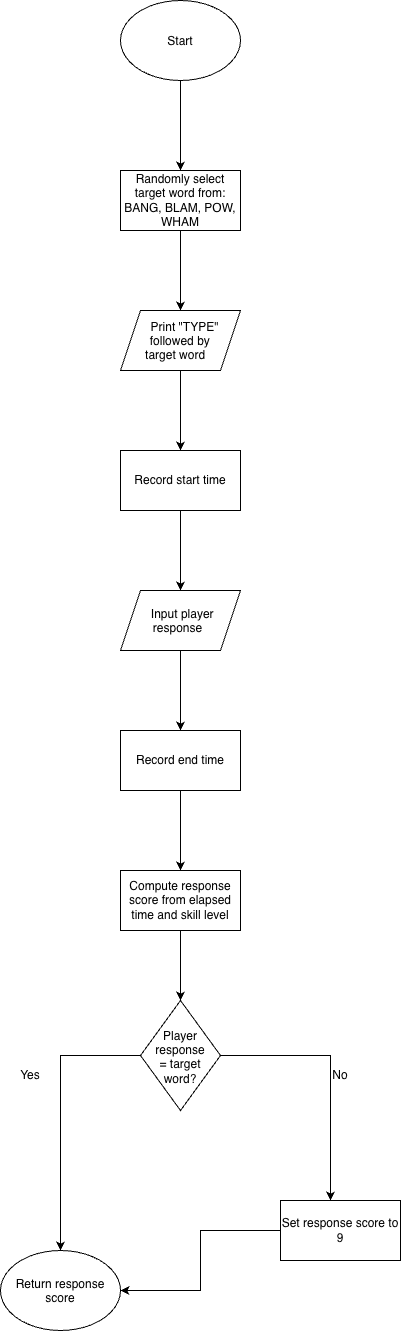

The diagram above was exported from draw.io. Its source (the exported page's mxGraphModel, read from the mxfile embedded in the PNG):
<mxGraphModel dx="1600" dy="551" grid="1" gridSize="10" guides="1" tooltips="1" connect="1" arrows="1" fold="1" page="1" pageScale="1" pageWidth="850" pageHeight="1100" math="0" shadow="0">
  <root>
    <mxCell id="0" />
    <mxCell id="1" parent="0" />
    <mxCell id="Lg7czphoJefENSbSAFgL-3" edge="1" parent="1" source="Lg7czphoJefENSbSAFgL-1" style="edgeStyle=orthogonalEdgeStyle;rounded=0;orthogonalLoop=1;jettySize=auto;html=1;defaultLabelBackgroundColor=page;" target="Lg7czphoJefENSbSAFgL-2" value="">
      <mxGeometry relative="1" as="geometry" />
    </mxCell>
    <mxCell id="Lg7czphoJefENSbSAFgL-1" parent="1" style="ellipse;whiteSpace=wrap;html=1;shapeInside=1;" value="Start" vertex="1">
      <mxGeometry height="80" width="120" x="110" y="70" as="geometry" />
    </mxCell>
    <mxCell id="Lg7czphoJefENSbSAFgL-5" edge="1" parent="1" source="Lg7czphoJefENSbSAFgL-2" style="edgeStyle=orthogonalEdgeStyle;rounded=0;orthogonalLoop=1;jettySize=auto;html=1;defaultLabelBackgroundColor=page;" target="Lg7czphoJefENSbSAFgL-4" value="">
      <mxGeometry relative="1" as="geometry" />
    </mxCell>
    <mxCell id="Lg7czphoJefENSbSAFgL-2" parent="1" style="whiteSpace=wrap;html=1;" value="&lt;div&gt;Randomly select target word from:&lt;/div&gt;&lt;div&gt;BANG, BLAM, POW, WHAM&lt;/div&gt;" vertex="1">
      <mxGeometry height="60" width="120" x="110" y="240" as="geometry" />
    </mxCell>
    <mxCell id="Lg7czphoJefENSbSAFgL-7" edge="1" parent="1" source="Lg7czphoJefENSbSAFgL-4" style="edgeStyle=orthogonalEdgeStyle;rounded=0;orthogonalLoop=1;jettySize=auto;html=1;defaultLabelBackgroundColor=page;" target="Lg7czphoJefENSbSAFgL-6" value="">
      <mxGeometry relative="1" as="geometry" />
    </mxCell>
    <mxCell id="Lg7czphoJefENSbSAFgL-4" parent="1" style="shape=parallelogram;perimeter=parallelogramPerimeter;whiteSpace=wrap;html=1;shapeInside=1;fixedSize=1;" value="Print &quot;TYPE&quot; followed by target word" vertex="1">
      <mxGeometry height="60" width="120" x="110" y="380" as="geometry" />
    </mxCell>
    <mxCell id="Lg7czphoJefENSbSAFgL-9" edge="1" parent="1" source="Lg7czphoJefENSbSAFgL-6" style="edgeStyle=orthogonalEdgeStyle;rounded=0;orthogonalLoop=1;jettySize=auto;html=1;defaultLabelBackgroundColor=page;" target="Lg7czphoJefENSbSAFgL-8" value="">
      <mxGeometry relative="1" as="geometry" />
    </mxCell>
    <mxCell id="Lg7czphoJefENSbSAFgL-6" parent="1" style="whiteSpace=wrap;html=1;" value="Record start time" vertex="1">
      <mxGeometry height="60" width="120" x="110" y="520" as="geometry" />
    </mxCell>
    <mxCell id="Lg7czphoJefENSbSAFgL-11" edge="1" parent="1" source="Lg7czphoJefENSbSAFgL-8" style="edgeStyle=orthogonalEdgeStyle;rounded=0;orthogonalLoop=1;jettySize=auto;html=1;defaultLabelBackgroundColor=page;" target="Lg7czphoJefENSbSAFgL-10" value="">
      <mxGeometry relative="1" as="geometry" />
    </mxCell>
    <mxCell id="Lg7czphoJefENSbSAFgL-8" parent="1" style="shape=parallelogram;perimeter=parallelogramPerimeter;whiteSpace=wrap;html=1;shapeInside=1;fixedSize=1;" value="Input player response" vertex="1">
      <mxGeometry height="60" width="120" x="110" y="660" as="geometry" />
    </mxCell>
    <mxCell id="Lg7czphoJefENSbSAFgL-13" edge="1" parent="1" source="Lg7czphoJefENSbSAFgL-10" style="edgeStyle=orthogonalEdgeStyle;rounded=0;orthogonalLoop=1;jettySize=auto;html=1;defaultLabelBackgroundColor=page;" target="Lg7czphoJefENSbSAFgL-12" value="">
      <mxGeometry relative="1" as="geometry" />
    </mxCell>
    <mxCell id="Lg7czphoJefENSbSAFgL-10" parent="1" style="whiteSpace=wrap;html=1;" value="Record end time" vertex="1">
      <mxGeometry height="60" width="120" x="110" y="800" as="geometry" />
    </mxCell>
    <mxCell id="Lg7czphoJefENSbSAFgL-15" edge="1" parent="1" source="Lg7czphoJefENSbSAFgL-12" style="edgeStyle=orthogonalEdgeStyle;rounded=0;orthogonalLoop=1;jettySize=auto;html=1;defaultLabelBackgroundColor=page;" target="Lg7czphoJefENSbSAFgL-14" value="">
      <mxGeometry relative="1" as="geometry" />
    </mxCell>
    <mxCell id="Lg7czphoJefENSbSAFgL-12" parent="1" style="whiteSpace=wrap;html=1;" value="Compute response score from elapsed time and skill level" vertex="1">
      <mxGeometry height="60" width="120" x="110" y="940" as="geometry" />
    </mxCell>
    <mxCell id="Lg7czphoJefENSbSAFgL-16" edge="1" parent="1" source="Lg7czphoJefENSbSAFgL-14" style="edgeStyle=orthogonalEdgeStyle;rounded=0;orthogonalLoop=1;jettySize=auto;html=1;defaultLabelBackgroundColor=page;">
      <mxGeometry relative="1" as="geometry">
        <mxPoint x="320" y="1270" as="targetPoint" />
      </mxGeometry>
    </mxCell>
    <mxCell id="Lg7czphoJefENSbSAFgL-19" edge="1" parent="1" source="Lg7czphoJefENSbSAFgL-14" style="edgeStyle=orthogonalEdgeStyle;rounded=0;orthogonalLoop=1;jettySize=auto;html=1;defaultLabelBackgroundColor=page;">
      <mxGeometry relative="1" as="geometry">
        <mxPoint x="50" y="1320" as="targetPoint" />
      </mxGeometry>
    </mxCell>
    <mxCell id="Lg7czphoJefENSbSAFgL-14" parent="1" style="rhombus;whiteSpace=wrap;html=1;shapeInside=1;" value="Player response = target word?" vertex="1">
      <mxGeometry height="110" width="80" x="130" y="1070" as="geometry" />
    </mxCell>
    <mxCell id="Lg7czphoJefENSbSAFgL-17" parent="1" style="text;html=1;whiteSpace=wrap;strokeColor=none;fillColor=none;align=center;verticalAlign=middle;rounded=0;" value="No" vertex="1">
      <mxGeometry height="30" width="60" x="300" y="1130" as="geometry" />
    </mxCell>
    <mxCell id="Lg7czphoJefENSbSAFgL-23" edge="1" parent="1" source="Lg7czphoJefENSbSAFgL-18" style="edgeStyle=orthogonalEdgeStyle;rounded=0;orthogonalLoop=1;jettySize=auto;html=1;defaultLabelBackgroundColor=page;" target="Lg7czphoJefENSbSAFgL-21">
      <mxGeometry relative="1" as="geometry" />
    </mxCell>
    <mxCell id="Lg7czphoJefENSbSAFgL-18" parent="1" style="rounded=0;whiteSpace=wrap;html=1;" value="Set response score to 9" vertex="1">
      <mxGeometry height="60" width="120" x="270" y="1270" as="geometry" />
    </mxCell>
    <mxCell id="Lg7czphoJefENSbSAFgL-20" parent="1" style="text;html=1;whiteSpace=wrap;strokeColor=none;fillColor=none;align=center;verticalAlign=middle;rounded=0;" value="Yes" vertex="1">
      <mxGeometry height="30" width="60" x="-10" y="1130" as="geometry" />
    </mxCell>
    <mxCell id="Lg7czphoJefENSbSAFgL-21" parent="1" style="ellipse;whiteSpace=wrap;html=1;shapeInside=1;" value="Return response score" vertex="1">
      <mxGeometry height="80" width="120" x="-10" y="1320" as="geometry" />
    </mxCell>
  </root>
</mxGraphModel>